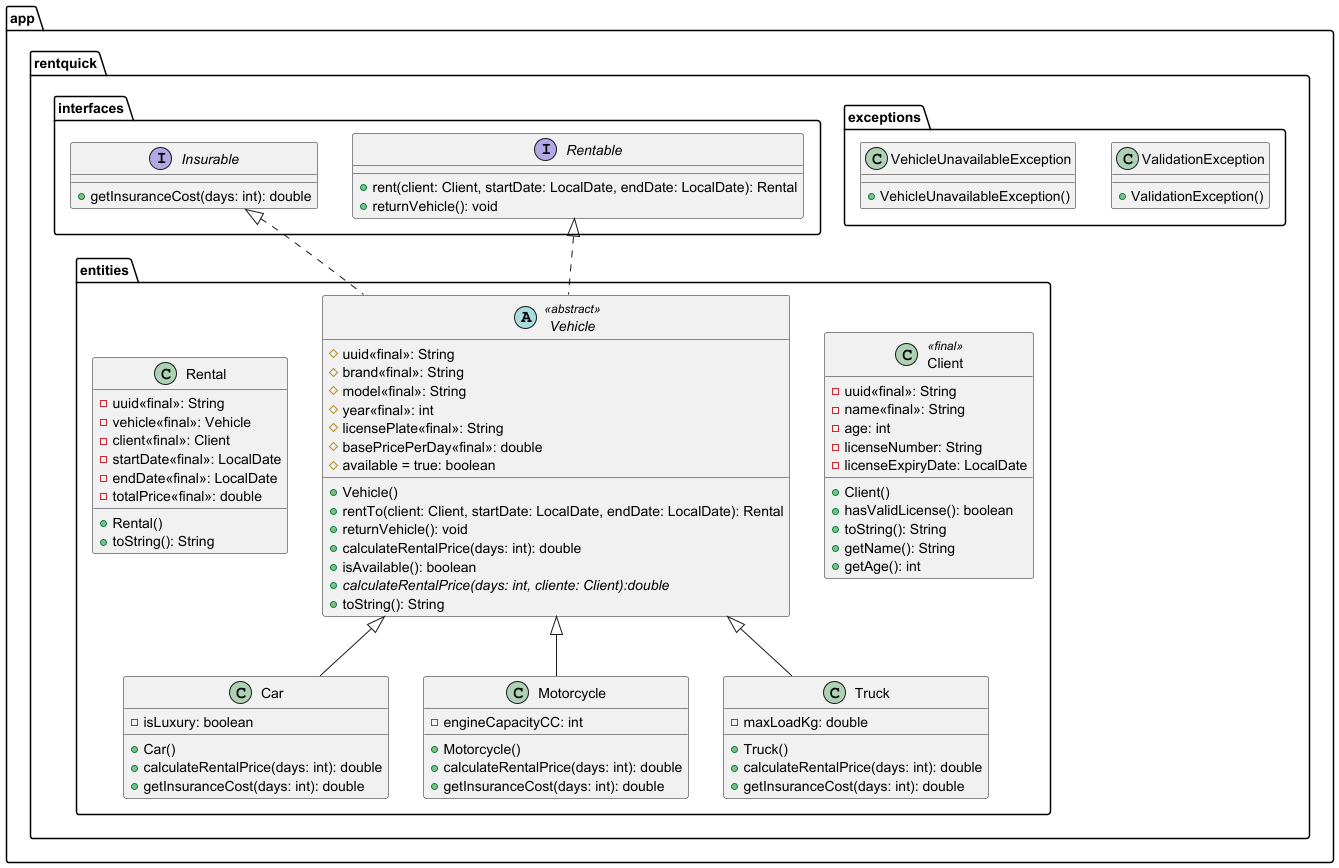

The diagram above was rendered by PlantUML. Its source (embedded in the PNG):
@startuml
package app{    
package rentquick{
package exceptions{
class ValidationException{
    + ValidationException()
}

class VehicleUnavailableException{
    + VehicleUnavailableException()
}
}

package interfaces{
interface Rentable{
    + rent(client: Client, startDate: LocalDate, endDate: LocalDate): Rental
    + returnVehicle(): void
}
interface Insurable{
    + getInsuranceCost(days: int): double
}
}

package entities{
class Client<<final>>{
    - uuid<<final>>: String
    - name<<final>>: String
    - age: int
    - licenseNumber: String
    - licenseExpiryDate: LocalDate
    + Client()
    + hasValidLicense(): boolean
    + toString(): String
    + getName(): String
    + getAge(): int
}

abstract class Vehicle<<abstract>> implements app.rentquick.interfaces.Rentable, app.rentquick.interfaces.Insurable{
    # uuid<<final>>: String
    # brand<<final>>: String
    # model<<final>>: String
    # year<<final>>: int
    # licensePlate<<final>>: String
    # basePricePerDay<<final>>: double
    # available = true: boolean
    + Vehicle()
    + rentTo(client: Client, startDate: LocalDate, endDate: LocalDate): Rental
    + returnVehicle(): void
    + calculateRentalPrice(days: int): double
    + isAvailable(): boolean
    + {abstract}calculateRentalPrice(days: int, cliente: Client):double
    + toString(): String
}

class Car extends Vehicle{
    - isLuxury: boolean
    + Car()
    + calculateRentalPrice(days: int): double
    + getInsuranceCost(days: int): double
}

class Motorcycle extends Vehicle{
    - engineCapacityCC: int
    + Motorcycle()
    + calculateRentalPrice(days: int): double
    + getInsuranceCost(days: int): double
}

class Truck extends Vehicle{
    - maxLoadKg: double
    + Truck()
    + calculateRentalPrice(days: int): double
    + getInsuranceCost(days: int): double
}
class Rental{
    - uuid<<final>>: String
    - vehicle<<final>>: Vehicle
    - client<<final>>: Client
    - startDate<<final>>: LocalDate
    - endDate<<final>>: LocalDate
    - totalPrice<<final>>: double
    + Rental()
    + toString(): String
}
}
}
@enduml